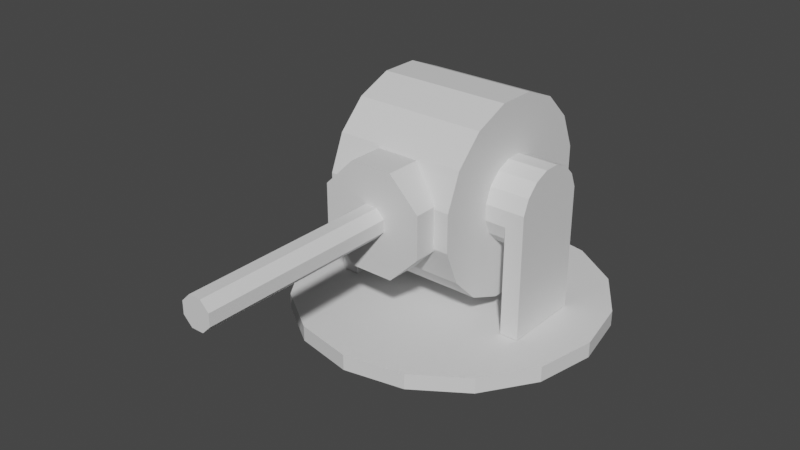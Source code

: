 # Source: turret.blend  (saved by Blender 2.80.74; exported with 4.5.12 LTS)
import bpy
from mathutils import Matrix  # noqa: F401  (used for matrix-valued properties, if any)

bpy.ops.wm.read_factory_settings(use_empty=True)
scene = bpy.context.scene
scene.name = 'Scene'

# ---- collections
col_collection = bpy.data.collections.new('Collection'); scene.collection.children.link(col_collection)

# ---- materials (node trees are filled in below, after node groups)
mat_turret_main = bpy.data.materials.new('turret.main')
mat_turret_main.use_transparent_shadow = False

# ---- material node trees
mat_turret_main.use_nodes = True; mat_turret_main.node_tree.nodes.clear()
_N = mat_turret_main.node_tree.nodes; _L = mat_turret_main.node_tree.links
n0 = _N.new('ShaderNodeOutputMaterial'); n0.name = 'Material Output'; n0.location = (300, 300)
n1 = _N.new('ShaderNodeBsdfPrincipled'); n1.name = 'Principled BSDF'; n1.location = (10, 300)
n1.distribution = 'GGX'
n1.subsurface_method = 'BURLEY'
n1.inputs[3].default_value = 1.45
n1.inputs[27].default_value = (0.0, 0.0, 0.0, 1.0)
n1.inputs[28].default_value = 1.0
_L.new(n1.outputs[0], n0.inputs[0])
n0.is_active_output = True

# ---- world
world_world = bpy.data.worlds.new('World'); scene.world = world_world
world_world.use_nodes = True; world_world.node_tree.nodes.clear()
_N = world_world.node_tree.nodes; _L = world_world.node_tree.links
n0 = _N.new('ShaderNodeOutputWorld'); n0.name = 'World Output'; n0.location = (300, 300)
n1 = _N.new('ShaderNodeBackground'); n1.name = 'Background'; n1.location = (10, 300)
n1.inputs[0].default_value = (0.05088, 0.05088, 0.05088, 1.0)
_L.new(n1.outputs[0], n0.inputs[0])
n0.is_active_output = True
world_world.color = (0.05088, 0.05088, 0.05088)
world_world.use_sun_shadow = False
world_world.sun_shadow_jitter_overblur = 0.0

# ---- meshes
me_cylinder = bpy.data.meshes.new('Cylinder')
me_cylinder.from_pydata([(0.0, -4.371e-08, -1.0), (0.0, 0.1, -1.0), (0.3827, -4.038e-08, -0.9239), (0.3827, 0.1, -0.9239), (0.7071, -3.091e-08, -0.7071), (0.7071, 0.1, -0.7071), (0.9239, -1.673e-08, -0.3827), (0.9239, 0.1, -0.3827), (1.0, 1.911e-15, 4.371e-08), (1.0, 0.1, 3.934e-08), (0.9239, 1.673e-08, 0.3827), (0.9239, 0.1, 0.3827), (0.7071, 3.091e-08, 0.7071), (0.7071, 0.1, 0.7071), (0.3827, 4.038e-08, 0.9239), (0.3827, 0.1, 0.9239), (1.51e-07, 4.371e-08, 1.0), (1.51e-07, 0.1, 1.0), (-0.3827, 4.038e-08, 0.9239), (-0.3827, 0.1, 0.9239), (-0.7071, 3.091e-08, 0.7071), (-0.7071, 0.1, 0.7071), (-0.9239, 1.673e-08, 0.3827), (-0.9239, 0.1, 0.3827), (-1.0, -5.213e-16, -1.192e-08), (-1.0, 0.1, -1.63e-08), (-0.9239, -1.673e-08, -0.3827), (-0.9239, 0.1, -0.3827), (-0.7071, -3.091e-08, -0.7071), (-0.7071, 0.1, -0.7071), (-0.3827, -4.038e-08, -0.9239), (-0.3827, 0.1, -0.9239)], [], [(0, 1, 3, 2), (2, 3, 5, 4), (4, 5, 7, 6), (6, 7, 9, 8), (8, 9, 11, 10), (10, 11, 13, 12), (12, 13, 15, 14), (14, 15, 17, 16), (16, 17, 19, 18), (18, 19, 21, 20), (20, 21, 23, 22), (22, 23, 25, 24), (24, 25, 27, 26), (26, 27, 29, 28), (3, 1, 31, 29, 27, 25, 23, 21, 19, 17, 15, 13, 11, 9, 7, 5), (28, 29, 31, 30), (30, 31, 1, 0), (0, 2, 4, 6, 8, 10, 12, 14, 16, 18, 20, 22, 24, 26, 28, 30)])
_uv = me_cylinder.uv_layers.new(name='UVMap')
_uv.uv.foreach_set('vector', [1.0, 0.5, 1.0, 1.0, 0.9375, 1.0, 0.9375, 0.5, 0.9375, 0.5, 0.9375, 1.0, 0.875, 1.0, 0.875, 0.5, 0.875, 0.5, 0.875, 1.0, 0.8125, 1.0, 0.8125, 0.5, 0.8125, 0.5, 0.8125, 1.0, 0.75, 1.0, 0.75, 0.5, 0.75, 0.5, 0.75, 1.0, 0.6875, 1.0, 0.6875, 0.5, 0.6875, 0.5, 0.6875, 1.0, 0.625, 1.0, 0.625, 0.5, 0.625, 0.5, 0.625, 1.0, 0.5625, 1.0, 0.5625, 0.5, 0.5625, 0.5, 0.5625, 1.0, 0.5, 1.0, 0.5, 0.5, 0.5, 0.5, 0.5, 1.0, 0.4375, 1.0, 0.4375, 0.5, 0.4375, 0.5, 0.4375, 1.0, 0.375, 1.0, 0.375, 0.5, 0.375, 0.5, 0.375, 1.0, 0.3125, 1.0, 0.3125, 0.5, 0.3125, 0.5, 0.3125, 1.0, 0.25, 1.0, 0.25, 0.5, 0.25, 0.5, 0.25, 1.0, 0.1875, 1.0, 0.1875, 0.5, 0.1875, 0.5, 0.1875, 1.0, 0.125, 1.0, 0.125, 0.5, 0.3418, 0.4717, 0.25, 0.49, 0.1582, 0.4717, 0.08029, 0.4197, 0.02827, 0.3418, 0.01, 0.25, 0.02827, 0.1582, 0.08029, 0.08029, 0.1582, 0.02827, 0.25, 0.01, 0.3418, 0.02827, 0.4197, 0.08029, 0.4717, 0.1582, 0.49, 0.25, 0.4717, 0.3418, 0.4197, 0.4197, 0.125, 0.5, 0.125, 1.0, 0.0625, 1.0, 0.0625, 0.5, 0.0625, 0.5, 0.0625, 1.0, 0.0, 1.0, 0.0, 0.5, 0.75, 0.49, 0.8418, 0.4717, 0.9197, 0.4197, 0.9717, 0.3418, 0.99, 0.25, 0.9717, 0.1582, 0.9197, 0.08029, 0.8418, 0.02827, 0.75, 0.01, 0.6582, 0.02827, 0.5803, 0.08029, 0.5283, 0.1582, 0.51, 0.25, 0.5283, 0.3418, 0.5803, 0.4197, 0.6582, 0.4717])
me_cylinder.materials.append(mat_turret_main)
me_cylinder.use_remesh_preserve_volume = False
me_cylinder.use_remesh_preserve_attributes = False
me_cylinder.use_mirror_vertex_groups = False
me_cylinder.update()
me_cylinder_002 = bpy.data.meshes.new('Cylinder.002')
me_cylinder_002.from_pydata([(-0.03827, 0.09239, 0.0), (-0.03827, 0.09239, 2.0), (0.03827, 0.09239, 0.0), (0.03827, 0.09239, 2.0), (0.09239, 0.03827, 0.0), (0.09239, 0.03827, 2.0), (0.09239, -0.03827, 0.0), (0.09239, -0.03827, 2.0), (0.03827, -0.09239, 0.0), (0.03827, -0.09239, 2.0), (-0.03827, -0.09239, 0.0), (-0.03827, -0.09239, 2.0), (-0.09239, -0.03827, 0.0), (-0.09239, -0.03827, 2.0), (-0.09239, 0.03827, 0.0), (-0.09239, 0.03827, 2.0), (-0.03827, 0.09239, 0.7471), (0.03827, 0.09239, 0.7471), (0.09239, 0.03827, 0.7471), (0.09239, -0.03827, 0.7471), (0.03827, -0.09239, 0.7471), (-0.03827, -0.09239, 0.7471), (-0.09239, -0.03827, 0.7471), (-0.09239, 0.03827, 0.7471), (-0.1347, 0.3251, 0.0), (0.1347, 0.3251, 0.0), (0.1347, 0.3251, 0.7471), (0.3251, 0.1347, 0.0), (0.3251, 0.1347, 0.7471), (0.3251, -0.1347, 0.0), (0.3251, -0.1347, 0.7471), (0.1347, -0.3251, 0.0), (0.1347, -0.3251, 0.7471), (-0.1347, -0.3251, 0.0), (-0.1347, -0.3251, 0.7471), (-0.3251, -0.1347, 0.0), (-0.3251, -0.1347, 0.7471), (-0.3251, 0.1347, 0.0), (-0.3251, 0.1347, 0.7471), (-0.1347, 0.3251, 0.7471)], [], [(16, 1, 3, 17), (17, 3, 5, 18), (18, 5, 7, 19), (19, 7, 9, 20), (20, 9, 11, 21), (21, 11, 13, 22), (3, 1, 15, 13, 11, 9, 7, 5), (22, 13, 15, 23), (23, 15, 1, 16), (0, 2, 4, 6, 8, 10, 12, 14), (19, 20, 32, 30), (10, 8, 31, 33), (20, 21, 34, 32), (21, 22, 36, 34), (14, 12, 35, 37), (4, 2, 25, 27), (22, 23, 38, 36), (8, 6, 29, 31), (37, 38, 39, 24), (35, 36, 38, 37), (33, 34, 36, 35), (31, 32, 34, 33), (29, 30, 32, 31), (27, 28, 30, 29), (25, 26, 28, 27), (24, 39, 26, 25), (6, 4, 27, 29), (0, 14, 37, 24), (18, 19, 30, 28), (2, 0, 24, 25), (17, 18, 28, 26), (12, 10, 33, 35), (16, 17, 26, 39), (23, 16, 39, 38)])
_uv = me_cylinder_002.uv_layers.new(name='UVMap')
_uv.uv.foreach_set('vector', [1.0, 0.6868, 1.0, 1.0, 0.875, 1.0, 0.875, 0.6868, 0.875, 0.6868, 0.875, 1.0, 0.75, 1.0, 0.75, 0.6868, 0.75, 0.6868, 0.75, 1.0, 0.625, 1.0, 0.625, 0.6868, 0.625, 0.6868, 0.625, 1.0, 0.5, 1.0, 0.5, 0.6868, 0.5, 0.6868, 0.5, 1.0, 0.375, 1.0, 0.375, 0.6868, 0.375, 0.6868, 0.375, 1.0, 0.25, 1.0, 0.25, 0.6868, 0.4197, 0.4197, 0.25, 0.49, 0.08029, 0.4197, 0.01, 0.25, 0.08029, 0.08029, 0.25, 0.01, 0.4197, 0.08029, 0.49, 0.25, 0.25, 0.6868, 0.25, 1.0, 0.125, 1.0, 0.125, 0.6868, 0.125, 0.6868, 0.125, 1.0, 0.0, 1.0, 0.0, 0.6868, 0.75, 0.49, 0.9197, 0.4197, 0.99, 0.25, 0.9197, 0.08029, 0.75, 0.01, 0.5803, 0.08029, 0.51, 0.25, 0.5803, 0.4197, 0.625, 0.6868, 0.5, 0.6868, 0.5, 0.6868, 0.625, 0.6868, 0.5803, 0.08029, 0.75, 0.01, 0.75, 0.01, 0.5803, 0.08029, 0.5, 0.6868, 0.375, 0.6868, 0.375, 0.6868, 0.5, 0.6868, 0.375, 0.6868, 0.25, 0.6868, 0.25, 0.6868, 0.375, 0.6868, 0.5803, 0.4197, 0.51, 0.25, 0.51, 0.25, 0.5803, 0.4197, 0.99, 0.25, 0.9197, 0.4197, 0.9197, 0.4197, 0.99, 0.25, 0.25, 0.6868, 0.125, 0.6868, 0.125, 0.6868, 0.25, 0.6868, 0.75, 0.01, 0.9197, 0.08029, 0.9197, 0.08029, 0.75, 0.01, 0.125, 0.5, 0.125, 0.6868, 0.0, 0.6868, 0.0, 0.5, 0.25, 0.5, 0.25, 0.6868, 0.125, 0.6868, 0.125, 0.5, 0.375, 0.5, 0.375, 0.6868, 0.25, 0.6868, 0.25, 0.5, 0.5, 0.5, 0.5, 0.6868, 0.375, 0.6868, 0.375, 0.5, 0.625, 0.5, 0.625, 0.6868, 0.5, 0.6868, 0.5, 0.5, 0.75, 0.5, 0.75, 0.6868, 0.625, 0.6868, 0.625, 0.5, 0.875, 0.5, 0.875, 0.6868, 0.75, 0.6868, 0.75, 0.5, 1.0, 0.5, 1.0, 0.6868, 0.875, 0.6868, 0.875, 0.5, 0.9197, 0.08029, 0.99, 0.25, 0.99, 0.25, 0.9197, 0.08029, 0.75, 0.49, 0.5803, 0.4197, 0.5803, 0.4197, 0.75, 0.49, 0.75, 0.6868, 0.625, 0.6868, 0.625, 0.6868, 0.75, 0.6868, 0.9197, 0.4197, 0.75, 0.49, 0.75, 0.49, 0.9197, 0.4197, 0.875, 0.6868, 0.75, 0.6868, 0.75, 0.6868, 0.875, 0.6868, 0.51, 0.25, 0.5803, 0.08029, 0.5803, 0.08029, 0.51, 0.25, 1.0, 0.6868, 0.875, 0.6868, 0.875, 0.6868, 1.0, 0.6868, 0.125, 0.6868, 0.0, 0.6868, 0.0, 0.6868, 0.125, 0.6868])
me_cylinder_002.materials.append(mat_turret_main)
me_cylinder_002.use_remesh_preserve_volume = False
me_cylinder_002.use_remesh_preserve_attributes = False
me_cylinder_002.use_mirror_vertex_groups = False
me_cylinder_002.update()
me_cylinder_003 = bpy.data.meshes.new('Cylinder.003')
me_cylinder_003.from_pydata([(-0.4184, 0.6049, 0.1208), (0.4184, 0.6049, 0.1208), (-0.4184, 0.6051, -0.1199), (0.4184, 0.6051, -0.1199), (-0.4184, 0.5132, -0.3423), (0.4184, 0.5132, -0.3423), (-0.4184, 0.3431, -0.5126), (0.4184, 0.3431, -0.5126), (-0.4184, 0.1208, -0.6049), (0.4184, 0.1208, -0.6049), (-0.4184, -0.1199, -0.6051), (0.4184, -0.1199, -0.6051), (-0.4184, -0.3423, -0.5132), (0.4184, -0.3423, -0.5132), (-0.4184, -0.5126, -0.3431), (0.4184, -0.5126, -0.3431), (-0.4184, -0.6049, -0.1208), (0.4184, -0.6049, -0.1208), (-0.4184, -0.6051, 0.1199), (0.4184, -0.6051, 0.1199), (-0.4184, -0.5132, 0.3423), (0.4184, -0.5132, 0.3423), (-0.4184, -0.3431, 0.5126), (0.4184, -0.3431, 0.5126), (-0.4184, -0.1208, 0.6049), (0.4184, -0.1208, 0.6049), (-0.4184, 0.1199, 0.6051), (0.4184, 0.1199, 0.6051), (-0.4184, 0.3423, 0.5132), (0.4184, 0.3423, 0.5132), (-0.4184, 0.5126, 0.3431), (0.4184, 0.5126, 0.3431)], [], [(0, 1, 3, 2), (2, 3, 5, 4), (4, 5, 7, 6), (6, 7, 9, 8), (8, 9, 11, 10), (10, 11, 13, 12), (12, 13, 15, 14), (14, 15, 17, 16), (16, 17, 19, 18), (18, 19, 21, 20), (20, 21, 23, 22), (22, 23, 25, 24), (24, 25, 27, 26), (26, 27, 29, 28), (3, 1, 31, 29, 27, 25, 23, 21, 19, 17, 15, 13, 11, 9, 7, 5), (28, 29, 31, 30), (30, 31, 1, 0), (0, 2, 4, 6, 8, 10, 12, 14, 16, 18, 20, 22, 24, 26, 28, 30)])
_uv = me_cylinder_003.uv_layers.new(name='UVMap')
_uv.uv.foreach_set('vector', [1.0, 0.5, 1.0, 1.0, 0.9375, 1.0, 0.9375, 0.5, 0.9375, 0.5, 0.9375, 1.0, 0.875, 1.0, 0.875, 0.5, 0.875, 0.5, 0.875, 1.0, 0.8125, 1.0, 0.8125, 0.5, 0.8125, 0.5, 0.8125, 1.0, 0.75, 1.0, 0.75, 0.5, 0.75, 0.5, 0.75, 1.0, 0.6875, 1.0, 0.6875, 0.5, 0.6875, 0.5, 0.6875, 1.0, 0.625, 1.0, 0.625, 0.5, 0.625, 0.5, 0.625, 1.0, 0.5625, 1.0, 0.5625, 0.5, 0.5625, 0.5, 0.5625, 1.0, 0.5, 1.0, 0.5, 0.5, 0.5, 0.5, 0.5, 1.0, 0.4375, 1.0, 0.4375, 0.5, 0.4375, 0.5, 0.4375, 1.0, 0.375, 1.0, 0.375, 0.5, 0.375, 0.5, 0.375, 1.0, 0.3125, 1.0, 0.3125, 0.5, 0.3125, 0.5, 0.3125, 1.0, 0.25, 1.0, 0.25, 0.5, 0.25, 0.5, 0.25, 1.0, 0.1875, 1.0, 0.1875, 0.5, 0.1875, 0.5, 0.1875, 1.0, 0.125, 1.0, 0.125, 0.5, 0.3418, 0.4717, 0.25, 0.49, 0.1582, 0.4717, 0.08029, 0.4197, 0.02827, 0.3418, 0.01, 0.25, 0.02827, 0.1582, 0.08029, 0.08029, 0.1582, 0.02827, 0.25, 0.01, 0.3418, 0.02827, 0.4197, 0.08029, 0.4717, 0.1582, 0.49, 0.25, 0.4717, 0.3418, 0.4197, 0.4197, 0.125, 0.5, 0.125, 1.0, 0.0625, 1.0, 0.0625, 0.5, 0.0625, 0.5, 0.0625, 1.0, 0.0, 1.0, 0.0, 0.5, 0.75, 0.49, 0.8418, 0.4717, 0.9197, 0.4197, 0.9717, 0.3418, 0.99, 0.25, 0.9717, 0.1582, 0.9197, 0.08029, 0.8418, 0.02827, 0.75, 0.01, 0.6582, 0.02827, 0.5803, 0.08029, 0.5283, 0.1582, 0.51, 0.25, 0.5283, 0.3418, 0.5803, 0.4197, 0.6582, 0.4717])
me_cylinder_003.materials.append(mat_turret_main)
me_cylinder_003.use_remesh_preserve_volume = False
me_cylinder_003.use_remesh_preserve_attributes = False
me_cylinder_003.use_mirror_vertex_groups = False
me_cylinder_003.update()
me_cylinder_004 = bpy.data.meshes.new('Cylinder.004')
me_cylinder_004.from_pydata([(-0.4184, 0.2566, 0.05124), (0.4184, 0.2566, 0.05124), (-0.4184, 0.2566, -0.05084), (0.4184, 0.2566, -0.05084), (-0.4184, 0.2177, -0.1452), (0.4184, 0.2177, -0.1452), (-0.4184, 0.1455, -0.2174), (0.4184, 0.1455, -0.2174), (-0.4184, 0.05124, -0.2566), (0.4184, 0.05124, -0.2566), (-0.4184, -0.05084, -0.2566), (0.4184, -0.05084, -0.2566), (-0.4184, -0.1452, -0.2177), (0.4184, -0.1452, -0.2177), (-0.4184, -0.2174, -0.1455), (0.4184, -0.2174, -0.1455), (-0.4184, -0.2566, -0.05124), (0.4184, -0.2566, -0.05124), (-0.4184, -0.2566, 0.05084), (0.4184, -0.2566, 0.05084), (-0.4184, -0.2177, 0.1452), (0.4184, -0.2177, 0.1452), (-0.4184, -0.1455, 0.2174), (0.4184, -0.1455, 0.2174), (-0.4184, -0.05124, 0.2566), (0.4184, -0.05124, 0.2566), (-0.4184, 0.05084, 0.2567), (0.4184, 0.05084, 0.2567), (-0.4184, 0.1452, 0.2177), (0.4184, 0.1452, 0.2177), (-0.4184, 0.2174, 0.1455), (0.4184, 0.2174, 0.1455), (-0.5526, 0.2566, 0.05124), (-0.5526, 0.2566, -0.05084), (0.5526, 0.2566, -0.05084), (0.5526, 0.2566, 0.05124), (-0.5526, 0.2177, -0.1452), (0.5526, 0.2177, -0.1452), (-0.5526, 0.1455, -0.2174), (0.5526, 0.1455, -0.2174), (-0.5526, 0.05124, -0.2566), (0.5526, 0.05124, -0.2566), (-0.5526, -0.05084, -0.2566), (0.5526, -0.05084, -0.2566), (-0.5526, -0.1452, -0.2177), (0.5526, -0.1452, -0.2177), (-0.5526, -0.2174, -0.1455), (0.5526, -0.2174, -0.1455), (-0.5526, -0.2566, -0.05124), (0.5526, -0.2566, -0.05124), (-0.5526, -0.2566, 0.05084), (0.5526, -0.2566, 0.05084), (-0.5526, -0.2177, 0.1452), (0.5526, -0.2177, 0.1452), (-0.5526, -0.1455, 0.2174), (0.5526, -0.1455, 0.2174), (-0.5526, -0.05124, 0.2566), (0.5526, -0.05124, 0.2566), (-0.5526, 0.05084, 0.2567), (0.5526, 0.05084, 0.2567), (-0.5526, 0.1452, 0.2177), (0.5526, 0.1452, 0.2177), (-0.5526, 0.2174, 0.1455), (0.5526, 0.2174, 0.1455), (-0.6705, 0.2566, 0.05124), (-0.6705, 0.2566, -0.05084), (0.6705, 0.2566, -0.05084), (0.6705, 0.2566, 0.05124), (-0.6705, 0.2177, -0.1452), (0.6705, 0.2177, -0.1452), (-0.6705, 0.1455, -0.2174), (0.6705, 0.1455, -0.2174), (-0.6705, 0.05124, -0.2566), (0.6705, 0.05124, -0.2566), (-0.6705, -0.05084, -0.2566), (0.6705, -0.05084, -0.2566), (-0.6705, -0.1452, -0.2177), (0.6705, -0.1452, -0.2177), (-0.6705, -0.2174, -0.1455), (0.6705, -0.2174, -0.1455), (-0.6705, -0.2566, -0.05124), (0.6705, -0.2566, -0.05124), (-0.6705, -0.2566, 0.05084), (0.6705, -0.2566, 0.05084), (-0.6705, -0.2177, 0.1452), (0.6705, -0.2177, 0.1452), (-0.6705, -0.1455, 0.2174), (0.6705, -0.1455, 0.2174), (-0.6705, -0.05124, 0.2566), (0.6705, -0.05124, 0.2566), (-0.6705, 0.05084, 0.2567), (0.6705, 0.05084, 0.2567), (-0.6705, 0.1452, 0.2177), (0.6705, 0.1452, 0.2177), (-0.6705, 0.2174, 0.1455), (0.6705, 0.2174, 0.1455), (-0.5526, 0.2566, -0.7431), (-0.5526, 0.2177, -0.7431), (0.5526, 0.2177, -0.7431), (0.5526, 0.2566, -0.7431), (-0.5526, 0.1455, -0.7431), (0.5526, 0.1455, -0.7431), (-0.5526, 0.05124, -0.7431), (0.5526, 0.05124, -0.7431), (-0.5526, -0.05084, -0.7431), (0.5526, -0.05084, -0.7431), (-0.5526, -0.1452, -0.7431), (0.5526, -0.1452, -0.7431), (-0.5526, -0.2174, -0.7431), (0.5526, -0.2174, -0.7431), (-0.5526, -0.2566, -0.7431), (0.5526, -0.2566, -0.7431), (-0.6705, 0.2566, -0.7431), (-0.6705, 0.2177, -0.7431), (0.6705, 0.2177, -0.7431), (0.6705, 0.2566, -0.7431), (-0.6705, 0.1455, -0.7431), (0.6705, 0.1455, -0.7431), (-0.6705, 0.05124, -0.7431), (0.6705, 0.05124, -0.7431), (-0.6705, -0.05084, -0.7431), (0.6705, -0.05084, -0.7431), (-0.6705, -0.1452, -0.7431), (0.6705, -0.1452, -0.7431), (-0.6705, -0.2174, -0.7431), (0.6705, -0.2174, -0.7431), (-0.6705, -0.2566, -0.7431), (0.6705, -0.2566, -0.7431)], [], [(3, 5, 7, 9, 11, 13, 15, 17, 19, 21, 23, 25, 27, 29, 31, 1), (0, 30, 28, 26, 24, 22, 20, 18, 16, 14, 12, 10, 8, 6, 4, 2), (48, 80, 126, 110), (53, 51, 83, 85), (24, 26, 58, 56), (13, 11, 43, 45), (27, 25, 57, 59), (12, 14, 46, 44), (26, 28, 60, 58), (15, 13, 45, 47), (0, 2, 33, 32), (29, 27, 59, 61), (14, 16, 48, 46), (3, 1, 35, 34), (28, 30, 62, 60), (17, 15, 47, 49), (2, 4, 36, 33), (31, 29, 61, 63), (16, 18, 50, 48), (5, 3, 34, 37), (30, 0, 32, 62), (19, 17, 49, 51), (4, 6, 38, 36), (1, 31, 63, 35), (18, 20, 52, 50), (7, 5, 37, 39), (21, 19, 51, 53), (6, 8, 40, 38), (20, 22, 54, 52), (9, 7, 39, 41), (23, 21, 53, 55), (8, 10, 42, 40), (22, 24, 56, 54), (11, 9, 41, 43), (25, 23, 55, 57), (10, 12, 44, 42), (66, 67, 95, 93, 91, 89, 87, 85, 83, 81, 79, 77, 75, 73, 71, 69), (64, 65, 68, 70, 72, 74, 76, 78, 80, 82, 84, 86, 88, 90, 92, 94), (52, 54, 86, 84), (45, 43, 105, 107), (55, 53, 85, 87), (80, 78, 124, 126), (54, 56, 88, 86), (42, 44, 106, 104), (57, 55, 87, 89), (77, 79, 125, 123), (56, 58, 90, 88), (43, 41, 103, 105), (59, 57, 89, 91), (78, 76, 122, 124), (58, 60, 92, 90), (65, 33, 96, 112), (32, 33, 65, 64), (61, 59, 91, 93), (40, 42, 104, 102), (34, 35, 67, 66), (60, 62, 94, 92), (75, 77, 123, 121), (76, 74, 120, 122), (63, 61, 93, 95), (48, 50, 82, 80), (41, 39, 101, 103), (62, 32, 64, 94), (51, 49, 81, 83), (38, 40, 102, 100), (35, 63, 95, 67), (50, 52, 84, 82), (73, 75, 121, 119), (100, 102, 118, 116), (103, 101, 117, 119), (102, 104, 120, 118), (105, 103, 119, 121), (104, 106, 122, 120), (107, 105, 121, 123), (106, 108, 124, 122), (109, 107, 123, 125), (108, 110, 126, 124), (111, 109, 125, 127), (96, 97, 113, 112), (98, 99, 115, 114), (97, 100, 116, 113), (101, 98, 114, 117), (79, 81, 127, 125), (44, 46, 108, 106), (68, 65, 112, 113), (47, 45, 107, 109), (66, 69, 114, 115), (34, 66, 115, 99), (46, 48, 110, 108), (70, 68, 113, 116), (49, 47, 109, 111), (69, 71, 117, 114), (33, 36, 97, 96), (81, 49, 111, 127), (72, 70, 116, 118), (37, 34, 99, 98), (71, 73, 119, 117), (36, 38, 100, 97), (74, 72, 118, 120), (39, 37, 98, 101)])
_uv = me_cylinder_004.uv_layers.new(name='UVMap')
_uv.uv.foreach_set('vector', [0.3418, 0.4717, 0.4197, 0.4197, 0.4717, 0.3418, 0.49, 0.25, 0.4717, 0.1582, 0.4197, 0.08029, 0.3418, 0.02827, 0.25, 0.01, 0.1582, 0.02827, 0.08029, 0.08029, 0.02827, 0.1582, 0.01, 0.25, 0.02827, 0.3418, 0.08029, 0.4197, 0.1582, 0.4717, 0.25, 0.49, 0.75, 0.49, 0.6582, 0.4717, 0.5803, 0.4197, 0.5283, 0.3418, 0.51, 0.25, 0.5283, 0.1582, 0.5803, 0.08029, 0.6582, 0.02827, 0.75, 0.01, 0.8418, 0.02827, 0.9197, 0.08029, 0.9717, 0.1582, 0.99, 0.25, 0.9717, 0.3418, 0.9197, 0.4197, 0.8418, 0.4717, 0.75, 0.01, 0.75, 0.01, 0.75, 0.01, 0.75, 0.01, 0.08029, 0.08029, 0.1582, 0.02827, 0.1582, 0.02827, 0.08029, 0.08029, 0.51, 0.25, 0.5283, 0.3418, 0.5283, 0.3418, 0.51, 0.25, 0.4197, 0.08029, 0.4717, 0.1582, 0.4717, 0.1582, 0.4197, 0.08029, 0.02827, 0.3418, 0.01, 0.25, 0.01, 0.25, 0.02827, 0.3418, 0.9197, 0.08029, 0.8418, 0.02827, 0.8418, 0.02827, 0.9197, 0.08029, 0.5283, 0.3418, 0.5803, 0.4197, 0.5803, 0.4197, 0.5283, 0.3418, 0.3418, 0.02827, 0.4197, 0.08029, 0.4197, 0.08029, 0.3418, 0.02827, 0.75, 0.49, 0.8418, 0.4717, 0.8418, 0.4717, 0.75, 0.49, 0.08029, 0.4197, 0.02827, 0.3418, 0.02827, 0.3418, 0.08029, 0.4197, 0.8418, 0.02827, 0.75, 0.01, 0.75, 0.01, 0.8418, 0.02827, 0.3418, 0.4717, 0.25, 0.49, 0.25, 0.49, 0.3418, 0.4717, 0.5803, 0.4197, 0.6582, 0.4717, 0.6582, 0.4717, 0.5803, 0.4197, 0.25, 0.01, 0.3418, 0.02827, 0.3418, 0.02827, 0.25, 0.01, 0.8418, 0.4717, 0.9197, 0.4197, 0.9197, 0.4197, 0.8418, 0.4717, 0.1582, 0.4717, 0.08029, 0.4197, 0.08029, 0.4197, 0.1582, 0.4717, 0.75, 0.01, 0.6582, 0.02827, 0.6582, 0.02827, 0.75, 0.01, 0.4197, 0.4197, 0.3418, 0.4717, 0.3418, 0.4717, 0.4197, 0.4197, 0.6582, 0.4717, 0.75, 0.49, 0.75, 0.49, 0.6582, 0.4717, 0.1582, 0.02827, 0.25, 0.01, 0.25, 0.01, 0.1582, 0.02827, 0.9197, 0.4197, 0.9717, 0.3418, 0.9717, 0.3418, 0.9197, 0.4197, 0.25, 0.49, 0.1582, 0.4717, 0.1582, 0.4717, 0.25, 0.49, 0.6582, 0.02827, 0.5803, 0.08029, 0.5803, 0.08029, 0.6582, 0.02827, 0.4717, 0.3418, 0.4197, 0.4197, 0.4197, 0.4197, 0.4717, 0.3418, 0.08029, 0.08029, 0.1582, 0.02827, 0.1582, 0.02827, 0.08029, 0.08029, 0.9717, 0.3418, 0.99, 0.25, 0.99, 0.25, 0.9717, 0.3418, 0.5803, 0.08029, 0.5283, 0.1582, 0.5283, 0.1582, 0.5803, 0.08029, 0.49, 0.25, 0.4717, 0.3418, 0.4717, 0.3418, 0.49, 0.25, 0.02827, 0.1582, 0.08029, 0.08029, 0.08029, 0.08029, 0.02827, 0.1582, 0.99, 0.25, 0.9717, 0.1582, 0.9717, 0.1582, 0.99, 0.25, 0.5283, 0.1582, 0.51, 0.25, 0.51, 0.25, 0.5283, 0.1582, 0.4717, 0.1582, 0.49, 0.25, 0.49, 0.25, 0.4717, 0.1582, 0.01, 0.25, 0.02827, 0.1582, 0.02827, 0.1582, 0.01, 0.25, 0.9717, 0.1582, 0.9197, 0.08029, 0.9197, 0.08029, 0.9717, 0.1582, 0.3418, 0.4717, 0.25, 0.49, 0.1582, 0.4717, 0.08029, 0.4197, 0.02827, 0.3418, 0.01, 0.25, 0.02827, 0.1582, 0.08029, 0.08029, 0.1582, 0.02827, 0.25, 0.01, 0.3418, 0.02827, 0.4197, 0.08029, 0.4717, 0.1582, 0.49, 0.25, 0.4717, 0.3418, 0.4197, 0.4197, 0.75, 0.49, 0.8418, 0.4717, 0.9197, 0.4197, 0.9717, 0.3418, 0.99, 0.25, 0.9717, 0.1582, 0.9197, 0.08029, 0.8418, 0.02827, 0.75, 0.01, 0.6582, 0.02827, 0.5803, 0.08029, 0.5283, 0.1582, 0.51, 0.25, 0.5283, 0.3418, 0.5803, 0.4197, 0.6582, 0.4717, 0.5803, 0.08029, 0.5283, 0.1582, 0.5283, 0.1582, 0.5803, 0.08029, 0.4197, 0.08029, 0.4717, 0.1582, 0.4717, 0.1582, 0.4197, 0.08029, 0.02827, 0.1582, 0.08029, 0.08029, 0.08029, 0.08029, 0.02827, 0.1582, 0.75, 0.01, 0.8418, 0.02827, 0.8418, 0.02827, 0.75, 0.01, 0.5283, 0.1582, 0.51, 0.25, 0.51, 0.25, 0.5283, 0.1582, 0.9717, 0.1582, 0.9197, 0.08029, 0.9197, 0.08029, 0.9717, 0.1582, 0.01, 0.25, 0.02827, 0.1582, 0.02827, 0.1582, 0.01, 0.25, 0.4197, 0.08029, 0.3418, 0.02827, 0.3418, 0.02827, 0.4197, 0.08029, 0.51, 0.25, 0.5283, 0.3418, 0.5283, 0.3418, 0.51, 0.25, 0.4717, 0.1582, 0.49, 0.25, 0.49, 0.25, 0.4717, 0.1582, 0.02827, 0.3418, 0.01, 0.25, 0.01, 0.25, 0.02827, 0.3418, 0.8418, 0.02827, 0.9197, 0.08029, 0.9197, 0.08029, 0.8418, 0.02827, 0.5283, 0.3418, 0.5803, 0.4197, 0.5803, 0.4197, 0.5283, 0.3418, 0.8418, 0.4717, 0.8418, 0.4717, 0.8418, 0.4717, 0.8418, 0.4717, 0.75, 0.49, 0.8418, 0.4717, 0.8418, 0.4717, 0.75, 0.49, 0.08029, 0.4197, 0.02827, 0.3418, 0.02827, 0.3418, 0.08029, 0.4197, 0.99, 0.25, 0.9717, 0.1582, 0.9717, 0.1582, 0.99, 0.25, 0.3418, 0.4717, 0.25, 0.49, 0.25, 0.49, 0.3418, 0.4717, 0.5803, 0.4197, 0.6582, 0.4717, 0.6582, 0.4717, 0.5803, 0.4197, 0.4717, 0.1582, 0.4197, 0.08029, 0.4197, 0.08029, 0.4717, 0.1582, 0.9197, 0.08029, 0.9717, 0.1582, 0.9717, 0.1582, 0.9197, 0.08029, 0.1582, 0.4717, 0.08029, 0.4197, 0.08029, 0.4197, 0.1582, 0.4717, 0.75, 0.01, 0.6582, 0.02827, 0.6582, 0.02827, 0.75, 0.01, 0.49, 0.25, 0.4717, 0.3418, 0.4717, 0.3418, 0.49, 0.25, 0.6582, 0.4717, 0.75, 0.49, 0.75, 0.49, 0.6582, 0.4717, 0.1582, 0.02827, 0.25, 0.01, 0.25, 0.01, 0.1582, 0.02827, 0.9717, 0.3418, 0.99, 0.25, 0.99, 0.25, 0.9717, 0.3418, 0.25, 0.49, 0.1582, 0.4717, 0.1582, 0.4717, 0.25, 0.49, 0.6582, 0.02827, 0.5803, 0.08029, 0.5803, 0.08029, 0.6582, 0.02827, 0.49, 0.25, 0.4717, 0.1582, 0.4717, 0.1582, 0.49, 0.25, 0.9717, 0.3418, 0.99, 0.25, 0.99, 0.25, 0.9717, 0.3418, 0.49, 0.25, 0.4717, 0.3418, 0.4717, 0.3418, 0.49, 0.25, 0.99, 0.25, 0.9717, 0.1582, 0.9717, 0.1582, 0.99, 0.25, 0.4717, 0.1582, 0.49, 0.25, 0.49, 0.25, 0.4717, 0.1582, 0.9717, 0.1582, 0.9197, 0.08029, 0.9197, 0.08029, 0.9717, 0.1582, 0.4197, 0.08029, 0.4717, 0.1582, 0.4717, 0.1582, 0.4197, 0.08029, 0.9197, 0.08029, 0.8418, 0.02827, 0.8418, 0.02827, 0.9197, 0.08029, 0.3418, 0.02827, 0.4197, 0.08029, 0.4197, 0.08029, 0.3418, 0.02827, 0.8418, 0.02827, 0.75, 0.01, 0.75, 0.01, 0.8418, 0.02827, 0.25, 0.01, 0.3418, 0.02827, 0.3418, 0.02827, 0.25, 0.01, 0.8418, 0.4717, 0.9197, 0.4197, 0.9197, 0.4197, 0.8418, 0.4717, 0.4197, 0.4197, 0.3418, 0.4717, 0.3418, 0.4717, 0.4197, 0.4197, 0.9197, 0.4197, 0.9717, 0.3418, 0.9717, 0.3418, 0.9197, 0.4197, 0.4717, 0.3418, 0.4197, 0.4197, 0.4197, 0.4197, 0.4717, 0.3418, 0.3418, 0.02827, 0.25, 0.01, 0.25, 0.01, 0.3418, 0.02827, 0.9197, 0.08029, 0.8418, 0.02827, 0.8418, 0.02827, 0.9197, 0.08029, 0.9197, 0.4197, 0.8418, 0.4717, 0.8418, 0.4717, 0.9197, 0.4197, 0.3418, 0.02827, 0.4197, 0.08029, 0.4197, 0.08029, 0.3418, 0.02827, 0.3418, 0.4717, 0.4197, 0.4197, 0.4197, 0.4197, 0.3418, 0.4717, 0.3418, 0.4717, 0.3418, 0.4717, 0.3418, 0.4717, 0.3418, 0.4717, 0.8418, 0.02827, 0.75, 0.01, 0.75, 0.01, 0.8418, 0.02827, 0.9717, 0.3418, 0.9197, 0.4197, 0.9197, 0.4197, 0.9717, 0.3418, 0.25, 0.01, 0.3418, 0.02827, 0.3418, 0.02827, 0.25, 0.01, 0.4197, 0.4197, 0.4717, 0.3418, 0.4717, 0.3418, 0.4197, 0.4197, 0.8418, 0.4717, 0.9197, 0.4197, 0.9197, 0.4197, 0.8418, 0.4717, 0.25, 0.01, 0.25, 0.01, 0.25, 0.01, 0.25, 0.01, 0.99, 0.25, 0.9717, 0.3418, 0.9717, 0.3418, 0.99, 0.25, 0.4197, 0.4197, 0.3418, 0.4717, 0.3418, 0.4717, 0.4197, 0.4197, 0.4717, 0.3418, 0.49, 0.25, 0.49, 0.25, 0.4717, 0.3418, 0.9197, 0.4197, 0.9717, 0.3418, 0.9717, 0.3418, 0.9197, 0.4197, 0.9717, 0.1582, 0.99, 0.25, 0.99, 0.25, 0.9717, 0.1582, 0.4717, 0.3418, 0.4197, 0.4197, 0.4197, 0.4197, 0.4717, 0.3418])
me_cylinder_004.materials.append(mat_turret_main)
me_cylinder_004.use_remesh_preserve_volume = False
me_cylinder_004.use_remesh_preserve_attributes = False
me_cylinder_004.use_mirror_vertex_groups = False
me_cylinder_004.update()

# ---- objects
ob_zaxis = bpy.data.objects.new('ZAxis', me_cylinder)
ob_barrel = bpy.data.objects.new('Barrel', me_cylinder_002)
ob_xaxis = bpy.data.objects.new('XAxis', me_cylinder_003)
ob_supports = bpy.data.objects.new('Supports', me_cylinder_004)
ob_empty = bpy.data.objects.new('Empty', None)

# ---- transforms, parenting, visibility, modifiers, constraints
ob_zaxis.location = (0.0, 0.0, 0.0)
ob_zaxis.rotation_euler = (1.571, -0.0, 0.0)
ob_zaxis.lineart.crease_threshold = 0.0
ob_barrel.parent = ob_xaxis
ob_barrel.location = (0.0, 0.0, 0.0)
ob_barrel.lineart.crease_threshold = 0.0
ob_xaxis.parent = ob_supports
ob_xaxis.matrix_parent_inverse = Matrix(((1.0, -0.0, 0.0, -0.0), (-0.0, 1.0, -0.0, 0.0), (0.0, -0.0, 1.0, -0.5), (-0.0, 0.0, -0.0, 1.0)))
ob_xaxis.location = (0.0, 0.0, 0.5)
ob_xaxis.rotation_euler = (1.571, -0.0, 0.0)
ob_xaxis.lineart.crease_threshold = 0.0
ob_supports.parent = ob_zaxis
ob_supports.location = (0.0, 0.8466, -3.7e-08)
ob_supports.rotation_euler = (-1.571, 0.0, 0.0)
ob_supports.lineart.crease_threshold = 0.0
ob_empty.parent = ob_barrel
ob_empty.matrix_parent_inverse = Matrix(((1.0, 0.0, 0.0, -0.0), (0.0, -4.371e-08, 1.0, -0.8466), (0.0, -1.0, -4.371e-08, 3.7e-08), (-0.0, 0.0, -0.0, 1.0)))
ob_empty.location = (-4.936e-08, -2.0, 0.8466)
ob_empty.rotation_euler = (1.571, -0.0, 0.0)
ob_empty.empty_display_type = 'SINGLE_ARROW'
ob_empty.lineart.crease_threshold = 0.0

# ---- collection membership
col_collection.objects.link(ob_zaxis)
col_collection.objects.link(ob_barrel)
col_collection.objects.link(ob_xaxis)
col_collection.objects.link(ob_supports)
col_collection.objects.link(ob_empty)

# ---- scene / render settings (as saved in the file)
scene.frame_start = 1; scene.frame_end = 250; scene.frame_set(1)
scene.render.engine = 'BLENDER_EEVEE_NEXT'
scene.cycles.use_denoising = False
scene.cycles.samples = 128
scene.cycles.sampling_pattern = 'TABULATED_SOBOL'
scene.cycles.use_adaptive_sampling = False
scene.cycles.use_light_tree = False
scene.view_settings.view_transform = 'Filmic'
bpy.context.view_layer.update()

# ---- added for rendering (the .blend has no active camera and no usable light): camera, sun
cam_auto = bpy.data.cameras.new('AutoCamera')
cam_auto.lens = 50.0
cam_auto.sensor_width = 36.0
cam_auto.clip_end = 1000.0
ob_auto_camera = bpy.data.objects.new('AutoCamera', cam_auto)
scene.collection.objects.link(ob_auto_camera)
ob_auto_camera.location = (3.59618, -4.81542, 3.60278)
ob_auto_camera.rotation_euler = (1.09748, -7.21219e-08, 0.694738)
scene.camera = ob_auto_camera
light_auto_sun = bpy.data.lights.new('AutoSun', 'SUN')
light_auto_sun.energy = 3.0
light_auto_sun.angle = 0.0523599
ob_auto_sun = bpy.data.objects.new('AutoSun', light_auto_sun)
scene.collection.objects.link(ob_auto_sun)
ob_auto_sun.rotation_euler = (0.872665, 0.174533, 0.523599)
bpy.context.view_layer.update()
